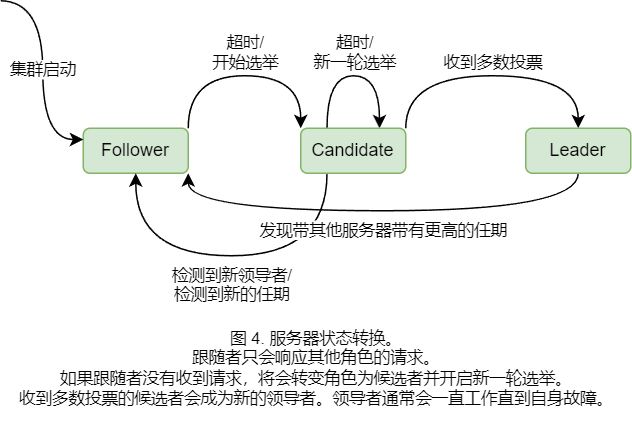

The diagram above was exported from draw.io. Its source (the exported page's mxGraphModel, read from the mxfile embedded in the PNG):
<mxGraphModel dx="1434" dy="844" grid="1" gridSize="10" guides="1" tooltips="1" connect="1" arrows="1" fold="1" page="1" pageScale="1" pageWidth="827" pageHeight="1169" math="0" shadow="0">
  <root>
    <mxCell id="0" />
    <mxCell id="1" parent="0" />
    <mxCell id="OSF-Lt_BcIgHOfQ-3gpV-5" value="超时/&lt;br&gt;开始选举" style="edgeStyle=orthogonalEdgeStyle;rounded=0;orthogonalLoop=1;jettySize=auto;html=1;curved=1;entryX=0;entryY=0;entryDx=0;entryDy=0;exitX=1;exitY=0;exitDx=0;exitDy=0;labelPosition=center;verticalLabelPosition=top;align=center;verticalAlign=bottom;" edge="1" parent="1" source="OSF-Lt_BcIgHOfQ-3gpV-1" target="OSF-Lt_BcIgHOfQ-3gpV-2">
      <mxGeometry x="0.0069" relative="1" as="geometry">
        <Array as="points">
          <mxPoint x="265" y="290" />
          <mxPoint x="340" y="290" />
        </Array>
        <mxPoint as="offset" />
      </mxGeometry>
    </mxCell>
    <mxCell id="OSF-Lt_BcIgHOfQ-3gpV-1" value="Follower" style="rounded=1;whiteSpace=wrap;html=1;fillColor=#d5e8d4;strokeColor=#82b366;" vertex="1" parent="1">
      <mxGeometry x="195" y="325" width="70" height="30" as="geometry" />
    </mxCell>
    <mxCell id="OSF-Lt_BcIgHOfQ-3gpV-6" value="超时/&lt;br&gt;新一轮选举" style="edgeStyle=orthogonalEdgeStyle;shape=connector;curved=1;rounded=0;orthogonalLoop=1;jettySize=auto;html=1;exitX=0.25;exitY=0;exitDx=0;exitDy=0;labelBackgroundColor=default;strokeColor=default;fontFamily=Helvetica;fontSize=11;fontColor=default;endArrow=classic;entryX=0.75;entryY=0;entryDx=0;entryDy=0;verticalAlign=bottom;labelPosition=center;verticalLabelPosition=top;align=center;" edge="1" parent="1" source="OSF-Lt_BcIgHOfQ-3gpV-2" target="OSF-Lt_BcIgHOfQ-3gpV-2">
      <mxGeometry relative="1" as="geometry">
        <mxPoint x="380" y="260" as="targetPoint" />
        <Array as="points">
          <mxPoint x="358" y="290" />
          <mxPoint x="393" y="290" />
        </Array>
      </mxGeometry>
    </mxCell>
    <mxCell id="OSF-Lt_BcIgHOfQ-3gpV-7" value="收到多数投票" style="edgeStyle=orthogonalEdgeStyle;shape=connector;curved=1;rounded=0;orthogonalLoop=1;jettySize=auto;html=1;exitX=1;exitY=0;exitDx=0;exitDy=0;entryX=0.5;entryY=0;entryDx=0;entryDy=0;labelBackgroundColor=default;strokeColor=default;fontFamily=Helvetica;fontSize=11;fontColor=default;endArrow=classic;labelPosition=center;verticalLabelPosition=top;align=center;verticalAlign=bottom;" edge="1" parent="1" source="OSF-Lt_BcIgHOfQ-3gpV-2" target="OSF-Lt_BcIgHOfQ-3gpV-3">
      <mxGeometry relative="1" as="geometry">
        <Array as="points">
          <mxPoint x="410" y="290" />
          <mxPoint x="525" y="290" />
        </Array>
      </mxGeometry>
    </mxCell>
    <mxCell id="OSF-Lt_BcIgHOfQ-3gpV-9" value="检测到新领导者/&lt;br&gt;检测到新的任期" style="edgeStyle=orthogonalEdgeStyle;shape=connector;curved=1;rounded=0;orthogonalLoop=1;jettySize=auto;html=1;exitX=0.25;exitY=1;exitDx=0;exitDy=0;entryX=0.5;entryY=1;entryDx=0;entryDy=0;labelBackgroundColor=default;strokeColor=default;fontFamily=Helvetica;fontSize=11;fontColor=default;endArrow=classic;labelPosition=center;verticalLabelPosition=bottom;align=center;verticalAlign=top;" edge="1" parent="1" source="OSF-Lt_BcIgHOfQ-3gpV-2" target="OSF-Lt_BcIgHOfQ-3gpV-1">
      <mxGeometry relative="1" as="geometry">
        <Array as="points">
          <mxPoint x="358" y="410" />
          <mxPoint x="230" y="410" />
        </Array>
      </mxGeometry>
    </mxCell>
    <mxCell id="OSF-Lt_BcIgHOfQ-3gpV-2" value="Candidate" style="rounded=1;whiteSpace=wrap;html=1;fillColor=#d5e8d4;strokeColor=#82b366;" vertex="1" parent="1">
      <mxGeometry x="340" y="325" width="70" height="30" as="geometry" />
    </mxCell>
    <mxCell id="OSF-Lt_BcIgHOfQ-3gpV-8" value="发现带其他服务器带有更高的任期" style="edgeStyle=orthogonalEdgeStyle;shape=connector;curved=1;rounded=0;orthogonalLoop=1;jettySize=auto;html=1;exitX=0.5;exitY=1;exitDx=0;exitDy=0;entryX=1;entryY=1;entryDx=0;entryDy=0;labelBackgroundColor=default;strokeColor=default;fontFamily=Helvetica;fontSize=11;fontColor=default;endArrow=classic;labelPosition=center;verticalLabelPosition=bottom;align=center;verticalAlign=top;" edge="1" parent="1" source="OSF-Lt_BcIgHOfQ-3gpV-3" target="OSF-Lt_BcIgHOfQ-3gpV-1">
      <mxGeometry relative="1" as="geometry">
        <Array as="points">
          <mxPoint x="525" y="380" />
          <mxPoint x="265" y="380" />
        </Array>
      </mxGeometry>
    </mxCell>
    <mxCell id="OSF-Lt_BcIgHOfQ-3gpV-3" value="Leader" style="rounded=1;whiteSpace=wrap;html=1;fillColor=#d5e8d4;strokeColor=#82b366;" vertex="1" parent="1">
      <mxGeometry x="490" y="325" width="70" height="30" as="geometry" />
    </mxCell>
    <mxCell id="OSF-Lt_BcIgHOfQ-3gpV-4" value="集群启动" style="endArrow=classic;html=1;rounded=0;edgeStyle=orthogonalEdgeStyle;curved=1;entryX=0;entryY=0.25;entryDx=0;entryDy=0;" edge="1" parent="1" target="OSF-Lt_BcIgHOfQ-3gpV-1">
      <mxGeometry width="50" height="50" relative="1" as="geometry">
        <mxPoint x="140" y="240" as="sourcePoint" />
        <mxPoint x="440" y="310" as="targetPoint" />
      </mxGeometry>
    </mxCell>
    <mxCell id="OSF-Lt_BcIgHOfQ-3gpV-10" value="图 4. 服务器状态转换。&lt;br&gt;跟随者只会响应其他角色的请求。&lt;br&gt;如果跟随者没有收到请求，将会转变角色为候选者并开启新一轮选举。&lt;br&gt;收到多数投票的候选者会成为新的领导者。领导者通常会一直工作直到自身故障。" style="text;html=1;align=center;verticalAlign=middle;resizable=0;points=[];autosize=1;strokeColor=none;fillColor=none;fontSize=11;fontFamily=Helvetica;fontColor=default;" vertex="1" parent="1">
      <mxGeometry x="140" y="450" width="420" height="70" as="geometry" />
    </mxCell>
  </root>
</mxGraphModel>